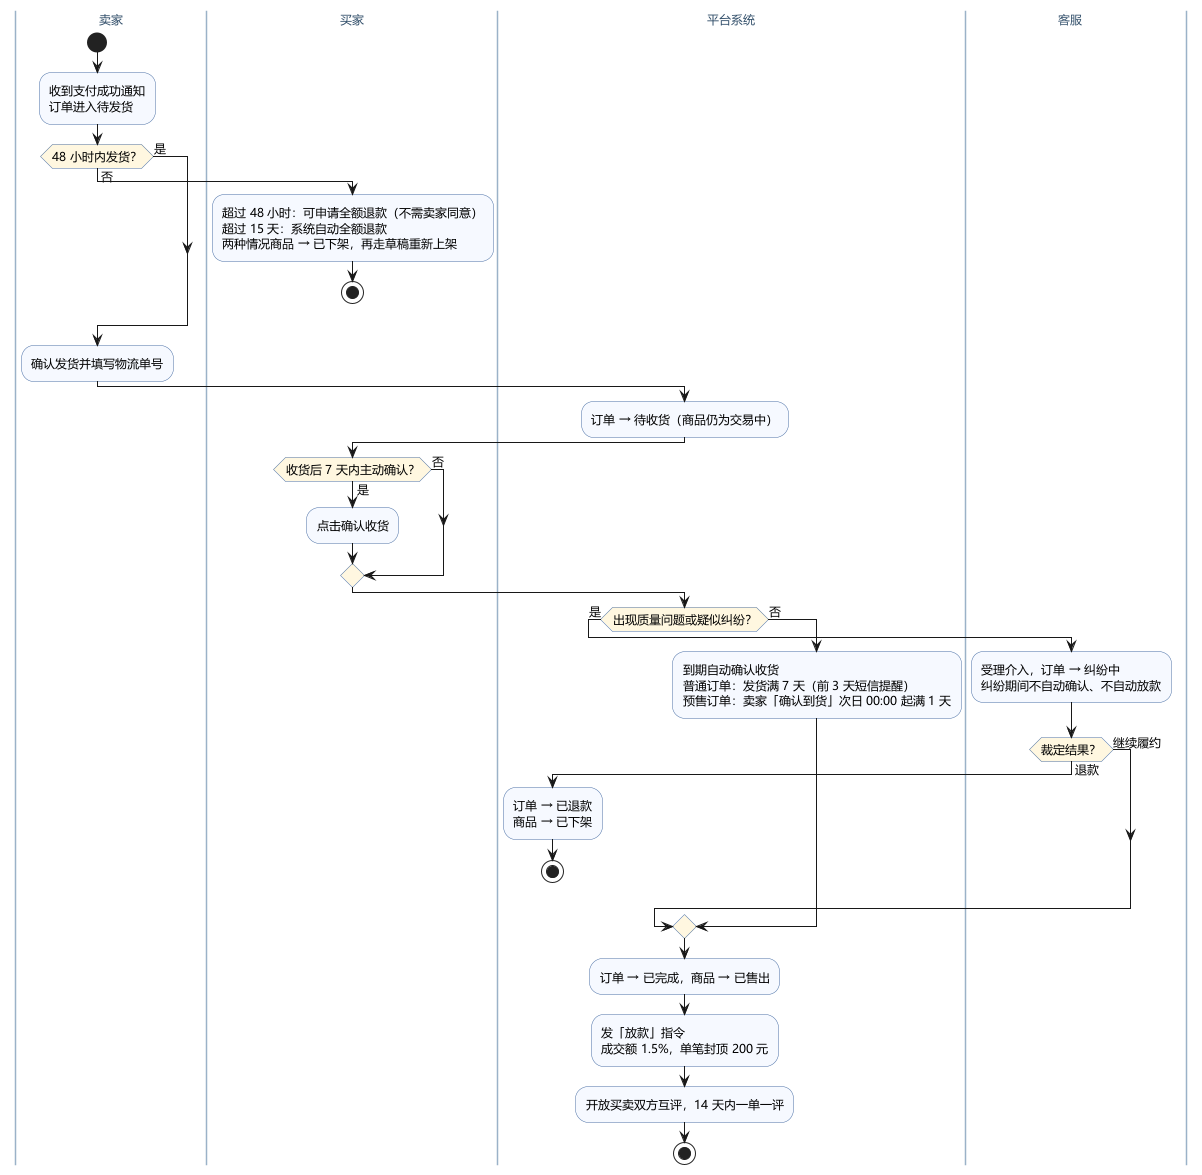

The diagram above was rendered by PlantUML. Its source (embedded in the PNG):
@startuml
' 实验二 · 二手交易系统 · 活动图 2/2：发货、收货、纠纷与结算（卖家 · 平台 · 买家 · 客服）
' 承接 活动图1_下单与支付，本图从「支付成功」之后开始。
skinparam defaultFontName "Microsoft YaHei"
skinparam defaultFontSize 12
skinparam shadowing false
skinparam swimlaneWidth 190
skinparam activity {
  BackgroundColor #F6F9FF
  BorderColor #4A6FA5
  DiamondBackgroundColor #FFF7E0
}
skinparam swimlane {
  BorderColor #9BB2C8
  BackgroundColor #FCFDFF
  TitleFontColor #33506B
}

|卖家|
start
:收到支付成功通知\n订单进入待发货;

if (48 小时内发货？) then (否)
  |买家|
  :超过 48 小时：可申请全额退款（不需卖家同意）\n超过 15 天：系统自动全额退款\n两种情况商品 → 已下架，再走草稿重新上架;
  stop
else (是)
endif

|卖家|
:确认发货并填写物流单号;

|平台系统|
:订单 → 待收货（商品仍为交易中）;

|买家|
if (收货后 7 天内主动确认？) then (是)
  :点击确认收货;
else (否)
endif

|平台系统|
if (出现质量问题或疑似纠纷？) then (是)
  |客服|
  :受理介入，订单 → 纠纷中\n纠纷期间不自动确认、不自动放款;
  if (裁定结果？) then (退款)
    |平台系统|
    :订单 → 已退款\n商品 → 已下架;
    stop
  else (继续履约)
  endif
else (否)
  |平台系统|
  :到期自动确认收货\n普通订单：发货满 7 天（前 3 天短信提醒）\n预售订单：卖家「确认到货」次日 00:00 起满 1 天;
endif

|平台系统|
:订单 → 已完成，商品 → 已售出;
:发「放款」指令\n成交额 1.5%，单笔封顶 200 元;
:开放买卖双方互评，14 天内一单一评;
stop

@enduml